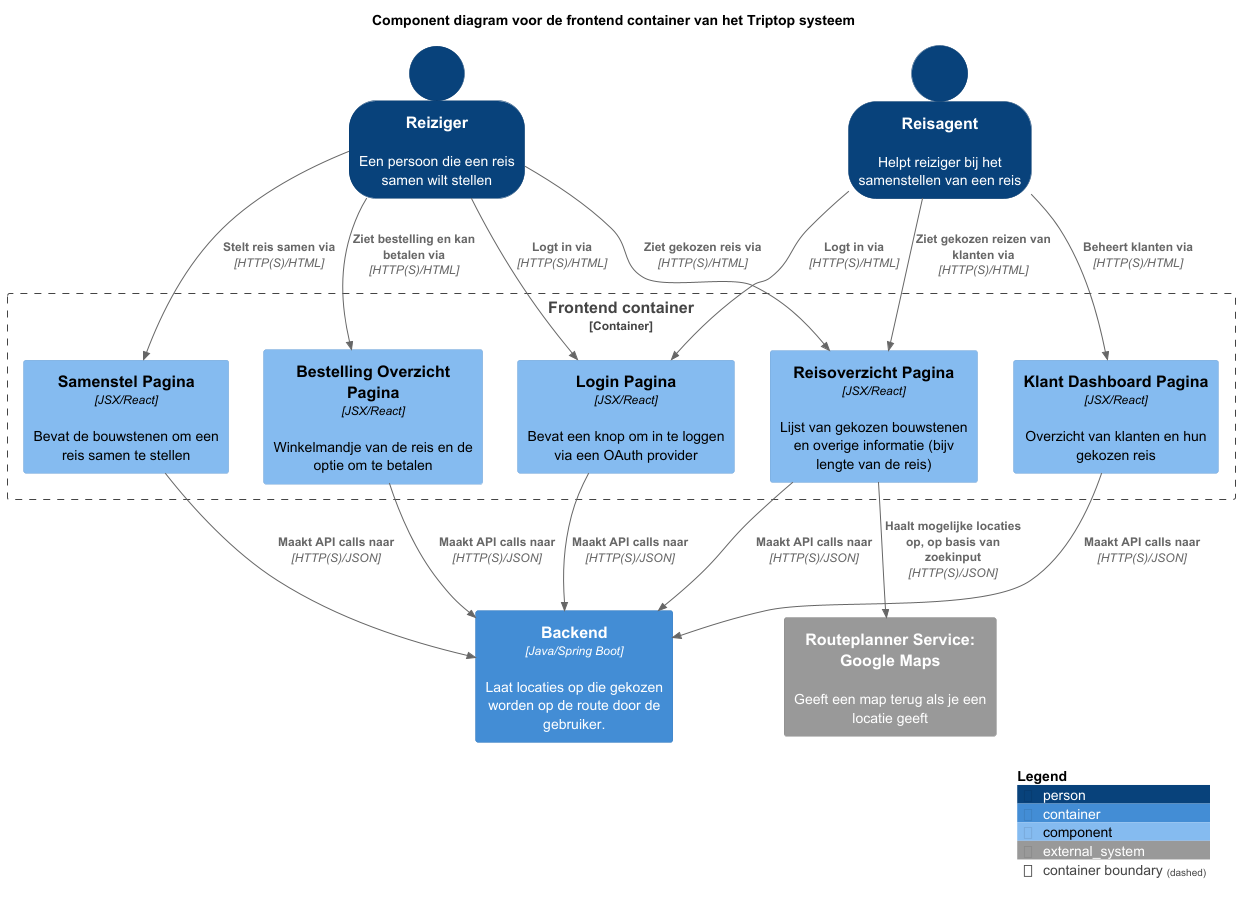

The diagram above was rendered by PlantUML. Its source (embedded in the PNG):
@startuml

!include <C4/C4>
!include <C4/C4_Context>
!include <C4/C4_Container>
!include <C4/C4_Component>

top to bottom direction
SHOW_PERSON_OUTLINE()

AddRelTag("sync/async", $textColor=$ARROW_FONT_COLOR, $lineColor=$ARROW_COLOR, $lineStyle=DottedLine())

title Component diagram voor de frontend container van het Triptop systeem

Person(reiziger, Reiziger, "Een persoon die een reis samen wilt stellen")
Person(reisagent, Reisagent, "Helpt reiziger bij het samenstellen van een reis")

Container(backend, "Backend", $techn="Java/Spring Boot", $descr="Laat locaties op die gekozen worden op de route door de gebruiker.", $tags="", $link="")

System_Ext(routeplanner, "Routeplanner Service: Google Maps", "Geeft een map terug als je een locatie geeft")

Container_Boundary("key_boundary", "Frontend container", $tags="") {
    ' PAGINA'S
    Component(loginPagina, "Login Pagina", $techn="JSX/React", $descr="Bevat een knop om in te loggen via een OAuth provider", $tags="", $link="")
    Component(samenstelPagina, "Samenstel Pagina", $techn="JSX/React", $descr="Bevat de bouwstenen om een reis samen te stellen", $tags="", $link="")
    Component(reisoverzichtPagina, "Reisoverzicht Pagina", $techn="JSX/React", $descr="Lijst van gekozen bouwstenen en overige informatie (bijv lengte van de reis)", $tags="", $link="")
    Component(bestellingOverzichtPagina, "Bestelling Overzicht Pagina", $techn="JSX/React", $descr="Winkelmandje van de reis en de optie om te betalen", $tags="", $link="")
    Component(klantDashboardPagina, "Klant Dashboard Pagina", $techn="JSX/React", $descr="Overzicht van klanten en hun gekozen reis", $tags="", $link="")

    ' PAGINA relations
    Rel(reiziger, loginPagina, "Logt in via", $techn="HTTP(S)/HTML", $tags="", $link="")
    Rel(reisagent, loginPagina, "Logt in via", $techn="HTTP(S)/HTML", $tags="", $link="")
    Rel(reiziger, samenstelPagina, "Stelt reis samen via", $techn="HTTP(S)/HTML", $tags="", $link="")
    Rel(reiziger, reisoverzichtPagina, "Ziet gekozen reis via", $techn="HTTP(S)/HTML", $tags="", $link="")
    Rel(reisagent, reisoverzichtPagina, "Ziet gekozen reizen van klanten via", $techn="HTTP(S)/HTML", $tags="", $link="")
    Rel(reiziger, bestellingOverzichtPagina, "Ziet bestelling en kan betalen via", $techn="HTTP(S)/HTML", $tags="", $link="")
    Rel(reisagent, klantDashboardPagina, "Beheert klanten via", $techn="HTTP(S)/HTML", $tags="", $link="")

    ' EXTERN
    Rel(reisoverzichtPagina, routeplanner, "Haalt mogelijke locaties op, op basis van zoekinput", $techn="HTTP(S)/JSON", $tags="", $link="")

    ' NAAR BACKEND
    Rel(reisoverzichtPagina, backend, "Maakt API calls naar", $techn="HTTP(S)/JSON", $tags="", $link="")
    Rel(loginPagina, backend, "Maakt API calls naar", $techn="HTTP(S)/JSON", $tags="", $link="")
    Rel(klantDashboardPagina, backend, "Maakt API calls naar", $techn="HTTP(S)/JSON", $tags="", $link="")
    Rel(samenstelPagina, backend, "Maakt API calls naar", $techn="HTTP(S)/JSON", $tags="", $link="")
    Rel(bestellingOverzichtPagina, backend, "Maakt API calls naar", $techn="HTTP(S)/JSON", $tags="", $link="")
}

SHOW_LEGEND()

@enduml